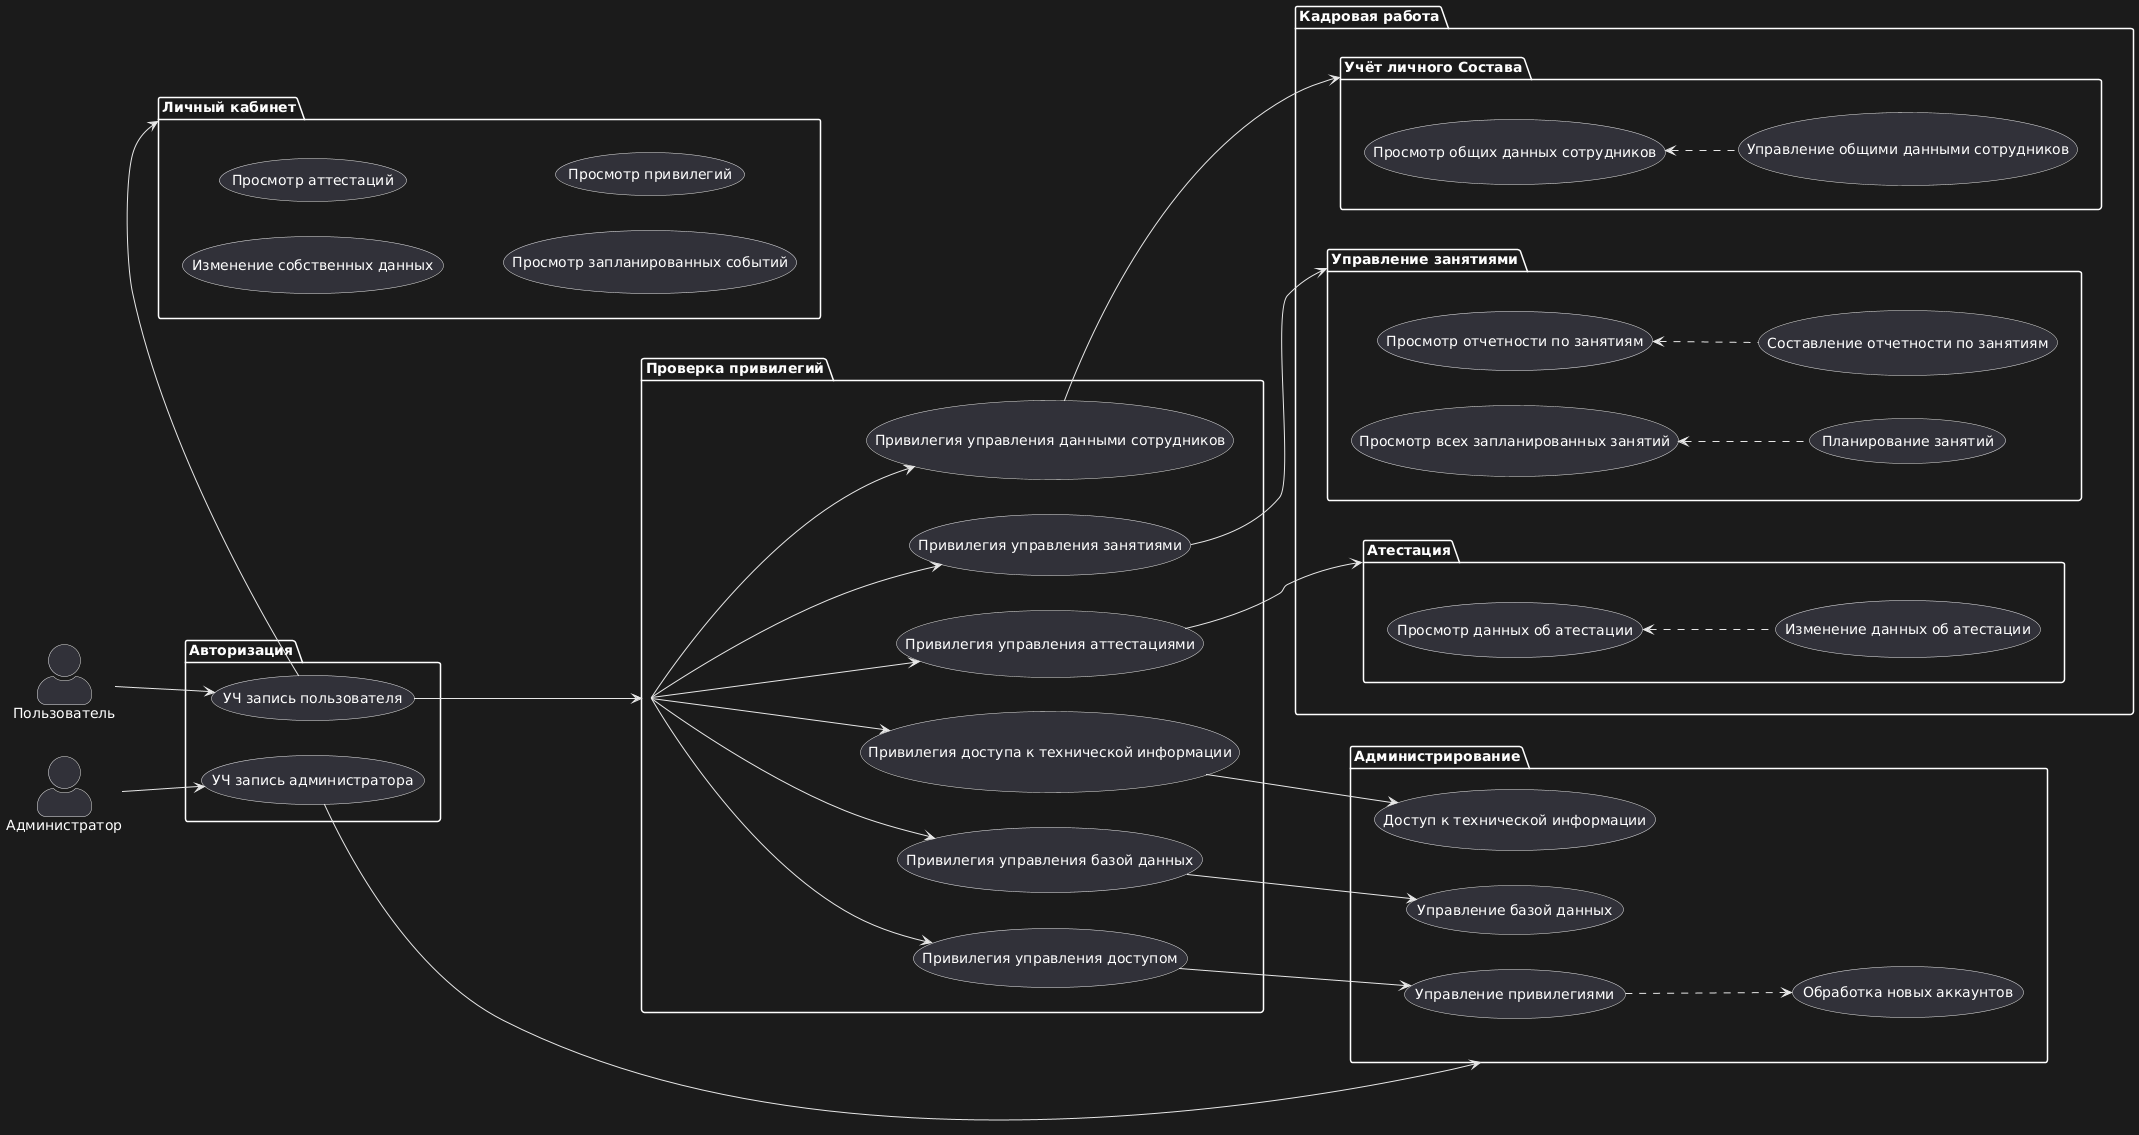

The diagram above was rendered by PlantUML. Its source (embedded in the PNG):
@startuml
skinparam actorStyle awesome
left to right direction

actor Пользователь as User
actor Администратор as Admin

package Авторизация {
    usecase "УЧ запись пользователя" as unpriv_user
    usecase "УЧ запись администратора" as admin_user
}

package "Кадровая работа" {
    package "Атестация" as certification {
        usecase "Просмотр данных об атестации" as read_attestation_report
        usecase "Изменение данных об атестации" as attestation_report_management
    }
    
    package "Управление занятиями" as exercise{
        usecase "Просмотр всех запланированных занятий" as read_exercises
        usecase "Планирование занятий" as exercise_planning
        
        usecase "Просмотр отчетности по занятиям" as read_exercise_report
        usecase "Составление отчетности по занятиям" as exercise_report_management
    }
    
    package "Учёт личного Состава" as employee_management {
        usecase "Просмотр общих данных сотрудников" as read_employee_data
        usecase "Управление общими данными сотрудников" as employee_data_management
    }
}

package "Личный кабинет" as profile{
    usecase "Изменение собственных данных"
    usecase "Просмотр аттестаций"
    usecase "Просмотр запланированных событий"
    usecase "Просмотр привилегий"
}

package Администрирование as administartion{
    usecase "Управление привилегиями" as access_control
    usecase "Управление базой данных" as db_control
    usecase "Доступ к технической информации" as backend_info
    usecase "Обработка новых аккаунтов" as new_acc_aprove
}

package "Проверка привилегий" as priv_check {
    usecase "Привилегия управления данными сотрудников" as employee_management_priv
    usecase "Привилегия управления аттестациями" as certification_management_priv
    usecase "Привилегия управления занятиями" as planning_sessions_priv
    
    usecase "Привилегия управления доступом" as access_control_priv
    usecase "Привилегия управления базой данных" as db_control_priv
    usecase "Привилегия доступа к технической информации" as backend_info_priv
}


User --> unpriv_user
Admin --> admin_user

admin_user --> administartion

unpriv_user --> priv_check
unpriv_user -> profile

priv_check -->  employee_management_priv
priv_check -->  certification_management_priv
priv_check -->  planning_sessions_priv

priv_check -->  access_control_priv
priv_check -->  db_control_priv
priv_check -->  backend_info_priv

employee_management_priv --> employee_management
certification_management_priv --> certification
planning_sessions_priv --> exercise

access_control_priv --> access_control
access_control ..> new_acc_aprove
db_control_priv --> db_control
backend_info_priv --> backend_info

read_attestation_report <.. attestation_report_management <<extend>>

read_exercises <.. exercise_planning <<extend>>
read_exercise_report <.. exercise_report_management <<extend>>

read_employee_data <.. employee_data_management <<extend>>
@enduml